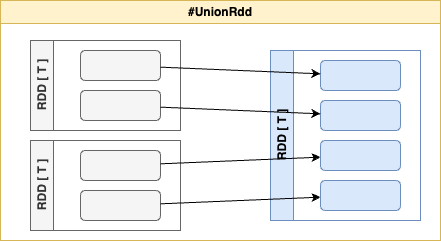

The diagram above was exported from draw.io. Its source (the exported page's mxGraphModel, read from the mxfile embedded in the PNG):
<mxGraphModel dx="798" dy="692" grid="1" gridSize="10" guides="1" tooltips="1" connect="1" arrows="1" fold="1" page="1" pageScale="1" pageWidth="827" pageHeight="1169" background="#ffffff" math="1" shadow="0">
  <root>
    <mxCell id="0" />
    <mxCell id="1" parent="0" />
    <mxCell id="36" value="#UnionRdd" style="swimlane;whiteSpace=wrap;html=1;fillColor=#fff2cc;strokeColor=#d6b656;" parent="1" vertex="1">
      <mxGeometry x="80" y="40" width="440" height="240" as="geometry" />
    </mxCell>
    <mxCell id="Gj8M5XKjT_dwclbzp0st-198" value="" style="group" parent="36" connectable="0" vertex="1">
      <mxGeometry x="30" y="40" width="390" height="190" as="geometry" />
    </mxCell>
    <mxCell id="37" value="RDD [ T ]" style="swimlane;horizontal=0;whiteSpace=wrap;html=1;fillColor=#f5f5f5;fontColor=#333333;strokeColor=#666666;" parent="Gj8M5XKjT_dwclbzp0st-198" vertex="1">
      <mxGeometry width="150" height="90" as="geometry" />
    </mxCell>
    <mxCell id="38" value="" style="rounded=1;whiteSpace=wrap;html=1;fillColor=#f5f5f5;fontColor=#333333;strokeColor=#666666;" parent="37" vertex="1">
      <mxGeometry x="50" y="10" width="80" height="30" as="geometry" />
    </mxCell>
    <mxCell id="39" value="" style="rounded=1;whiteSpace=wrap;html=1;fillColor=#f5f5f5;fontColor=#333333;strokeColor=#666666;" parent="37" vertex="1">
      <mxGeometry x="50" y="50" width="80" height="30" as="geometry" />
    </mxCell>
    <mxCell id="48" value="RDD [ T ]" style="swimlane;horizontal=0;whiteSpace=wrap;html=1;fillColor=#dae8fc;strokeColor=#6c8ebf;" parent="Gj8M5XKjT_dwclbzp0st-198" vertex="1">
      <mxGeometry x="240" y="10" width="150" height="170" as="geometry">
        <mxRectangle x="270" y="50" width="50" height="40" as="alternateBounds" />
      </mxGeometry>
    </mxCell>
    <mxCell id="49" value="" style="rounded=1;whiteSpace=wrap;html=1;fillColor=#dae8fc;strokeColor=#6c8ebf;" parent="48" vertex="1">
      <mxGeometry x="50" y="10" width="80" height="30" as="geometry" />
    </mxCell>
    <mxCell id="50" value="" style="rounded=1;whiteSpace=wrap;html=1;fillColor=#dae8fc;strokeColor=#6c8ebf;" parent="48" vertex="1">
      <mxGeometry x="50" y="50" width="80" height="30" as="geometry" />
    </mxCell>
    <mxCell id="51" value="" style="rounded=1;whiteSpace=wrap;html=1;fillColor=#dae8fc;strokeColor=#6c8ebf;" parent="48" vertex="1">
      <mxGeometry x="50" y="90" width="80" height="30" as="geometry" />
    </mxCell>
    <mxCell id="52" value="" style="rounded=1;whiteSpace=wrap;html=1;fillColor=#dae8fc;strokeColor=#6c8ebf;" parent="48" vertex="1">
      <mxGeometry x="50" y="130" width="80" height="30" as="geometry" />
    </mxCell>
    <mxCell id="53" value="RDD [ T ]" style="swimlane;horizontal=0;whiteSpace=wrap;html=1;fillColor=#f5f5f5;fontColor=#333333;strokeColor=#666666;" parent="Gj8M5XKjT_dwclbzp0st-198" vertex="1">
      <mxGeometry y="100" width="150" height="90" as="geometry" />
    </mxCell>
    <mxCell id="54" value="" style="rounded=1;whiteSpace=wrap;html=1;fillColor=#f5f5f5;fontColor=#333333;strokeColor=#666666;" parent="53" vertex="1">
      <mxGeometry x="50" y="10" width="80" height="30" as="geometry" />
    </mxCell>
    <mxCell id="55" value="" style="rounded=1;whiteSpace=wrap;html=1;fillColor=#f5f5f5;fontColor=#333333;strokeColor=#666666;" parent="53" vertex="1">
      <mxGeometry x="50" y="50" width="80" height="30" as="geometry" />
    </mxCell>
    <mxCell id="56" style="edgeStyle=none;html=1;" parent="Gj8M5XKjT_dwclbzp0st-198" source="38" target="49" edge="1">
      <mxGeometry relative="1" as="geometry" />
    </mxCell>
    <mxCell id="57" style="edgeStyle=none;html=1;" parent="Gj8M5XKjT_dwclbzp0st-198" source="39" target="50" edge="1">
      <mxGeometry relative="1" as="geometry" />
    </mxCell>
    <mxCell id="58" style="edgeStyle=none;html=1;" parent="Gj8M5XKjT_dwclbzp0st-198" source="54" target="51" edge="1">
      <mxGeometry relative="1" as="geometry" />
    </mxCell>
    <mxCell id="59" style="edgeStyle=none;html=1;" parent="Gj8M5XKjT_dwclbzp0st-198" source="55" target="52" edge="1">
      <mxGeometry relative="1" as="geometry" />
    </mxCell>
  </root>
</mxGraphModel>